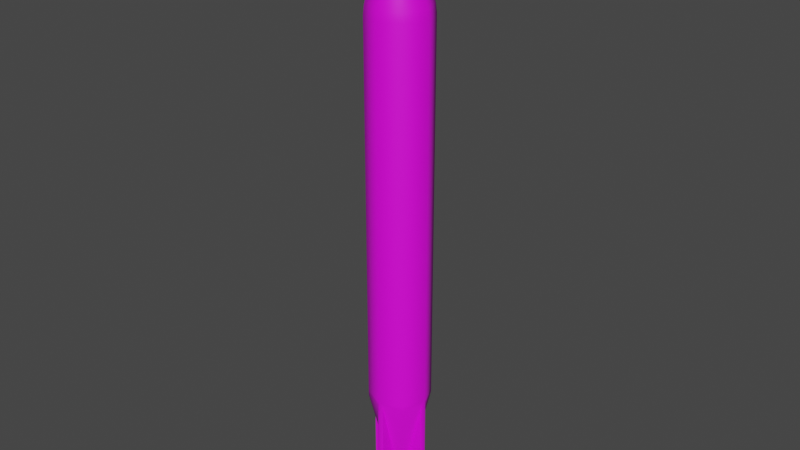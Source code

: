 # Source: RA-7-Rocket.blend  (saved by Blender 2.93.21; exported with 4.5.12 LTS)
import bpy
from mathutils import Matrix  # noqa: F401  (used for matrix-valued properties, if any)

bpy.ops.wm.read_factory_settings(use_empty=True)
scene = bpy.context.scene
scene.name = 'Scene'

# ---- collections
col_collection = bpy.data.collections.new('Collection'); scene.collection.children.link(col_collection)

# ---- images (referenced by path relative to the original .blend; pixels are not part of the script)
import os
ASSET_DIR = os.environ.get("B2B_ASSET_DIR", "")  # directory of the original .blend (textures are referenced by path, not embedded)
HERE = os.path.dirname(os.path.abspath(__file__))  # packed textures are extracted next to this script under _unpacked/

def load_image(name, relpath, width, height, colorspace="sRGB"):
    """Load a texture the original file referenced (path relative to the .blend, or extracted next to this script)."""
    p = next((c for c in (os.path.join(HERE, relpath), os.path.join(ASSET_DIR, relpath)) if relpath and os.path.exists(c)), "")
    if p:
        img = bpy.data.images.load(p, check_existing=True)
        img.name = name
    else:  # same state as the original file: an image datablock whose file is absent (Cycles renders it pink)
        img = bpy.data.images.new(name, width, height)
        img.source = "FILE"
        img.filepath = "//" + (relpath or name)
    img.colorspace_settings.name = colorspace
    return img
img_ra_7_png = load_image('RA-7.png', 'RA-7.png', 1024, 1024, 'sRGB')

# ---- materials (node trees are filled in below, after node groups)
mat_material_001 = bpy.data.materials.new('Material.001')
mat_material_001.use_transparent_shadow = False

# ---- material node trees
mat_material_001.use_nodes = True; mat_material_001.node_tree.nodes.clear()
_N = mat_material_001.node_tree.nodes; _L = mat_material_001.node_tree.links
n0 = _N.new('ShaderNodeBsdfPrincipled'); n0.name = 'Principled BSDF'; n0.location = (10, 300)
n0.distribution = 'GGX'
n0.subsurface_method = 'BURLEY'
n0.inputs[3].default_value = 1.45
n0.inputs[27].default_value = (0.0, 0.0, 0.0, 1.0)
n0.inputs[28].default_value = 1.0
n1 = _N.new('ShaderNodeOutputMaterial'); n1.name = 'Material Output'; n1.location = (300, 300)
n2 = _N.new('ShaderNodeTexImage'); n2.name = 'Image Texture'; n2.location = (-280, 280)
n2.image = img_ra_7_png
_L.new(n0.outputs[0], n1.inputs[0])
_L.new(n2.outputs[0], n0.inputs[0])
n1.is_active_output = True

# ---- world
world_world = bpy.data.worlds.new('World'); scene.world = world_world
world_world.use_nodes = True; world_world.node_tree.nodes.clear()
_N = world_world.node_tree.nodes; _L = world_world.node_tree.links
n0 = _N.new('ShaderNodeOutputWorld'); n0.name = 'World Output'; n0.location = (300, 300)
n1 = _N.new('ShaderNodeBackground'); n1.name = 'Background'; n1.location = (10, 300)
n1.inputs[0].default_value = (0.05088, 0.05088, 0.05088, 1.0)
_L.new(n1.outputs[0], n0.inputs[0])
n0.is_active_output = True
world_world.color = (0.05088, 0.05088, 0.05088)
world_world.use_sun_shadow = False
world_world.sun_shadow_jitter_overblur = 0.0

# ---- meshes
me_cylinder = bpy.data.meshes.new('Cylinder')
me_cylinder.from_pydata([(0.1984, -0.1984, -0.8067), (0.1984, 0.1984, -0.8067), (-0.1984, 0.1984, -0.8067), (-0.1984, -0.1984, -0.8067), (5.021e-09, -0.06808, 3.65), (0.04814, -0.04814, 3.65), (0.06808, 0.0, 3.65), (0.04814, 0.04814, 3.65), (-9.304e-10, 0.06808, 3.65), (-0.04814, 0.04814, 3.65), (-0.06808, 0.0, 3.65), (-0.04814, -0.04814, 3.65), (7.157e-09, -0.04095, 3.672), (0.02896, -0.02896, 3.672), (0.04095, 2.384e-07, 3.672), (0.02896, 0.02896, 3.672), (3.577e-09, 0.04095, 3.672), (-0.02896, 0.02896, 3.672), (-0.04095, 2.384e-07, 3.672), (-0.02896, -0.02896, 3.672), (1.118e-08, 2.384e-07, 3.686), (2.042e-10, -0.2719, 2.752), (0.0, -0.2806, 2.675), (0.1984, -0.1984, 2.675), (0.1923, -0.1923, 2.752), (0.2806, 2.384e-07, 2.675), (0.2719, 1.192e-07, 2.752), (0.1984, 0.1984, 2.675), (0.1923, 0.1923, 2.752), (-2.453e-08, 0.2806, 2.675), (-2.357e-08, 0.2719, 2.752), (-0.1984, 0.1984, 2.675), (-0.1923, 0.1923, 2.752), (-0.2806, 2.384e-07, 2.675), (-0.2719, 1.192e-07, 2.752), (-0.1984, -0.1984, 2.675), (-0.1923, -0.1923, 2.752), (0.03642, -0.03642, -1.648), (9.617e-09, -0.0515, -1.648), (0.0515, -1.192e-07, -1.648), (0.03642, 0.03642, -1.648), (5.356e-09, 0.0515, -1.648), (-0.03642, 0.03642, -1.648), (-0.0515, -1.192e-07, -1.648), (-0.03642, -0.03642, -1.648), (0.0546, -0.0546, -1.648), (0.0546, 0.0546, -1.648), (-0.0546, 0.0546, -1.648), (-0.0546, -0.0546, -1.648), (1.071e-08, 0.0, -1.607), (0.02747, -0.2692, -0.8067), (0.02747, 0.2692, -0.8067), (0.02747, -0.2692, -1.92), (0.02747, 0.2692, -1.92), (0.02747, -0.122, -1.875), (0.02747, 0.122, -1.875), (0.02747, -0.06584, -1.648), (0.02747, 0.06584, -1.648), (4.441e-16, -0.2806, -0.8067), (-0.02747, -0.2692, -0.8067), (-0.02747, 0.2692, -0.8067), (4.441e-16, 0.2806, -0.8067), (8.882e-16, -0.2806, -1.92), (-0.02747, -0.2692, -1.92), (-0.02747, 0.2692, -1.92), (8.882e-16, 0.2806, -1.92), (8.882e-16, -0.1334, -1.875), (-0.02747, -0.122, -1.875), (-0.02747, 0.122, -1.875), (8.882e-16, 0.1334, -1.875), (8.882e-16, -0.07722, -1.648), (-0.02747, -0.06584, -1.648), (-0.02747, 0.06584, -1.648), (8.882e-16, 0.07722, -1.648), (4.441e-16, -0.2806, -0.7613), (0.1984, -0.1984, -0.7613), (-0.1984, -0.1984, -0.7613), (0.2806, 0.0, -0.7613), (0.1984, 0.1984, -0.7613), (-2.453e-08, 0.2806, -0.7613), (-0.1984, 0.1984, -0.7613), (-0.2806, 0.0, -0.7613), (-0.2692, -0.02747, -0.8067), (0.2692, -0.02747, -0.8067), (-0.2692, -0.02747, -1.92), (0.2692, -0.02747, -1.92), (-0.122, -0.02747, -1.875), (0.122, -0.02747, -1.875), (-0.06584, -0.02747, -1.648), (0.06584, -0.02747, -1.648), (-0.2806, -1.192e-07, -0.8067), (-0.2692, 0.02747, -0.8067), (0.2692, 0.02747, -0.8067), (0.2806, -1.192e-07, -0.8067), (-0.2806, 0.0, -1.92), (-0.2692, 0.02747, -1.92), (0.2692, 0.02747, -1.92), (0.2806, 0.0, -1.92), (-0.1334, 0.0, -1.875), (-0.122, 0.02747, -1.875), (0.122, 0.02747, -1.875), (0.1334, 0.0, -1.875), (-0.07722, 0.0, -1.648), (-0.06584, 0.02747, -1.648), (0.06584, 0.02747, -1.648), (0.07722, -1.192e-07, -1.648)], [(70, 58), (73, 61)], [(81, 80, 2, 91), (24, 26, 6, 5), (26, 28, 7, 6), (28, 30, 8, 7), (30, 32, 9, 8), (32, 34, 10, 9), (57, 46, 40, 41), (34, 36, 11, 10), (36, 21, 4, 11), (59, 74, 76, 3), (4, 5, 13, 12), (79, 78, 1, 51), (79, 60, 2, 80), (77, 75, 0, 83), (82, 3, 76, 81), (74, 50, 0, 75), (77, 92, 1, 78), (18, 19, 20), (11, 4, 12, 19), (9, 10, 18, 17), (7, 8, 16, 15), (5, 6, 14, 13), (10, 11, 19, 18), (8, 9, 17, 16), (6, 7, 15, 14), (16, 17, 20), (14, 15, 20), (12, 13, 20), (19, 12, 20), (17, 18, 20), (15, 16, 20), (13, 14, 20), (22, 23, 24, 21), (23, 25, 26, 24), (25, 27, 28, 26), (27, 29, 30, 28), (29, 31, 32, 30), (31, 33, 34, 32), (33, 35, 36, 34), (35, 22, 21, 36), (21, 24, 5, 4), (42, 41, 49), (59, 71, 67, 63), (48, 44, 38, 71), (50, 52, 54, 56), (72, 41, 42, 47), (59, 3, 48, 71), (72, 47, 2, 60), (38, 37, 45, 56), (39, 89, 45, 37), (104, 39, 40, 46), (40, 39, 49), (37, 38, 49), (38, 44, 49), (43, 42, 49), (41, 40, 49), (39, 37, 49), (44, 43, 49), (58, 62, 52, 50), (53, 55, 69, 65), (62, 66, 54, 52), (55, 57, 73, 69), (66, 70, 56, 54), (58, 59, 63, 62), (64, 65, 69, 68), (62, 63, 67, 66), (68, 69, 73, 72), (66, 67, 71, 70), (25, 77, 78, 27), (29, 79, 80, 31), (33, 81, 76, 35), (27, 78, 79, 29), (22, 74, 75, 23), (23, 75, 77, 25), (31, 80, 81, 33), (35, 76, 74, 22), (45, 0, 50, 56), (53, 51, 57, 55), (64, 68, 72, 60), (46, 57, 51, 1), (91, 103, 99, 95), (82, 84, 86, 88), (83, 85, 97, 93), (90, 94, 84, 82), (85, 87, 101, 97), (94, 98, 86, 84), (87, 89, 105, 101), (98, 102, 88, 86), (92, 93, 97, 96), (90, 91, 95, 94), (96, 97, 101, 100), (94, 95, 99, 98), (100, 101, 105, 104), (98, 99, 103, 102), (85, 83, 89, 87), (96, 100, 104, 92), (47, 103, 91, 2), (48, 3, 82, 88), (45, 89, 83, 0), (1, 92, 104, 46), (43, 44, 48, 88), (43, 103, 47, 42), (72, 73, 41), (57, 41, 73), (70, 71, 38), (56, 70, 38), (105, 89, 39), (39, 104, 105), (103, 43, 102), (88, 102, 43), (83, 93, 77), (92, 77, 93), (51, 61, 79), (60, 79, 61), (91, 90, 81), (82, 81, 90), (74, 59, 58), (50, 74, 58), (60, 61, 65, 64), (51, 53, 65, 61)])
me_cylinder.polygons.foreach_set('use_smooth', [True] * 120)
_k = set([(37, 38), (37, 39), (38, 44), (39, 40), (40, 41), (41, 42), (42, 43), (43, 44), (45, 56), (45, 89), (46, 57), (46, 104), (47, 72), (47, 103), (48, 71), (48, 88), (50, 52), (50, 56), (51, 53), (51, 57), (52, 54), (52, 62), (53, 55), (53, 65), (54, 56), (54, 66), (55, 57), (55, 69), (56, 70), (57, 73), (59, 63), (59, 71), (60, 64), (60, 72), (62, 63), (63, 67), (64, 65), (64, 68), (66, 67), (67, 71), (68, 69), (68, 72), (70, 71), (72, 73), (82, 84), (82, 88), (83, 85), (83, 89), (84, 86), (84, 94), (85, 87), (85, 97), (86, 88), (86, 98), (87, 89), (87, 101), (88, 102), (89, 105), (91, 95), (91, 103), (92, 96), (92, 104), (94, 95), (95, 99), (96, 97), (96, 100), (98, 99), (99, 103), (100, 101), (100, 104), (102, 103), (104, 105)])
me_cylinder.attributes.new('sharp_edge', 'BOOLEAN', 'EDGE').data.foreach_set('value', [ (min(e.vertices), max(e.vertices)) in _k for e in me_cylinder.edges])
_uv = me_cylinder.uv_layers.new(name='UVMap')
_uv.uv.foreach_set('vector', [0.427, 0.1632, 0.427, 0.09497, 0.4483, 0.09677, 0.4483, 0.1549, 0.8649, 0.6351, 0.8985, 0.6351, 0.8503, 0.9827, 0.8408, 0.9827, 0.8985, 0.6351, 0.9321, 0.6351, 0.8598, 0.9827, 0.8503, 0.9827, 0.9321, 0.6351, 0.9656, 0.6351, 0.8693, 0.9827, 0.8598, 0.9827, 0.6971, 0.6351, 0.7307, 0.6351, 0.8029, 0.9827, 0.7934, 0.9827, 0.7307, 0.6351, 0.7642, 0.6351, 0.8124, 0.9827, 0.8029, 0.9827, 0.6065, 0.771, 0.6191, 0.7836, 0.6047, 0.7895, 0.5879, 0.7727, 0.7642, 0.6351, 0.7978, 0.6351, 0.8219, 0.9827, 0.8124, 0.9827, 0.7978, 0.6351, 0.8314, 0.6351, 0.8314, 0.9827, 0.8219, 0.9827, 0.4483, 0.2904, 0.427, 0.2999, 0.427, 0.2314, 0.4483, 0.232, 0.4904, 0.6822, 0.5098, 0.6621, 0.5172, 0.678, 0.5067, 0.6884, 0.427, 0.5722, 0.427, 0.5048, 0.4483, 0.503, 0.4483, 0.5605, 0.427, 0.02742, 0.4483, 0.03918, 0.4483, 0.09677, 0.427, 0.09497, 0.427, 0.4366, 0.427, 0.3683, 0.4483, 0.3677, 0.4483, 0.4259, 0.4483, 0.1738, 0.4483, 0.232, 0.427, 0.2314, 0.427, 0.1632, 0.427, 0.2999, 0.4483, 0.3094, 0.4483, 0.3677, 0.427, 0.3683, 0.427, 0.4366, 0.4483, 0.4448, 0.4483, 0.503, 0.427, 0.5048, 0.5171, 0.7136, 0.5065, 0.7032, 0.5244, 0.6958, 0.4905, 0.7098, 0.4904, 0.6822, 0.5067, 0.6884, 0.5065, 0.7032, 0.538, 0.73, 0.5099, 0.7295, 0.5171, 0.7136, 0.5318, 0.7135, 0.5583, 0.6813, 0.5583, 0.7099, 0.5418, 0.703, 0.5422, 0.6886, 0.5098, 0.6621, 0.538, 0.6616, 0.5319, 0.6781, 0.5172, 0.678, 0.5099, 0.7295, 0.4905, 0.7098, 0.5065, 0.7032, 0.5171, 0.7136, 0.5583, 0.7099, 0.538, 0.73, 0.5318, 0.7135, 0.5418, 0.703, 0.538, 0.6616, 0.5583, 0.6813, 0.5422, 0.6886, 0.5319, 0.6781, 0.5418, 0.703, 0.5318, 0.7135, 0.5244, 0.6958, 0.5319, 0.6781, 0.5422, 0.6886, 0.5244, 0.6958, 0.5067, 0.6884, 0.5172, 0.678, 0.5244, 0.6958, 0.5065, 0.7032, 0.5067, 0.6884, 0.5244, 0.6958, 0.5318, 0.7135, 0.5171, 0.7136, 0.5244, 0.6958, 0.5422, 0.6886, 0.5418, 0.703, 0.5244, 0.6958, 0.5172, 0.678, 0.5319, 0.6781, 0.5244, 0.6958, 0.2126, 0.8387, 0.2634, 0.8387, 0.2634, 0.8573, 0.2126, 0.8573, 0.2634, 0.8387, 0.3143, 0.8387, 0.3143, 0.8573, 0.2634, 0.8573, 0.3143, 0.8387, 0.3651, 0.8387, 0.3651, 0.8573, 0.3143, 0.8573, 0.3651, 0.8387, 0.416, 0.8387, 0.416, 0.8573, 0.3651, 0.8573, 0.009109, 0.8387, 0.05997, 0.8387, 0.05997, 0.8573, 0.009109, 0.8573, 0.05997, 0.8387, 0.1108, 0.8387, 0.1108, 0.8573, 0.05997, 0.8573, 0.1108, 0.8387, 0.1617, 0.8387, 0.1617, 0.8573, 0.1108, 0.8573, 0.1617, 0.8387, 0.2126, 0.8387, 0.2126, 0.8573, 0.1617, 0.8573, 0.8314, 0.6351, 0.8649, 0.6351, 0.8408, 0.9827, 0.8314, 0.9827, 0.564, 0.7727, 0.5879, 0.7727, 0.5759, 0.8015, 0.839, 0.6105, 0.7287, 0.1548, 0.7591, 0.03169, 0.8388, 0.007623, 0.5327, 0.8194, 0.5471, 0.8134, 0.564, 0.8303, 0.5453, 0.8319, 0.8712, 0.6105, 0.871, 0.007615, 0.9508, 0.03165, 0.9812, 0.1548, 0.5758, 0.7583, 0.5879, 0.7727, 0.564, 0.7727, 0.558, 0.7583, 0.4483, 0.2904, 0.4483, 0.232, 0.7159, 0.2312, 0.7159, 0.2407, 0.7159, 0.08855, 0.7159, 0.09769, 0.4483, 0.09677, 0.4483, 0.03918, 0.564, 0.8303, 0.5879, 0.8303, 0.5938, 0.8447, 0.576, 0.8446, 0.6047, 0.8134, 0.6064, 0.8321, 0.5938, 0.8447, 0.5879, 0.8303, 0.6191, 0.8014, 0.6047, 0.8134, 0.6047, 0.7895, 0.6191, 0.7836, 0.6047, 0.7895, 0.6047, 0.8134, 0.5759, 0.8015, 0.5879, 0.8303, 0.564, 0.8303, 0.5759, 0.8015, 0.564, 0.8303, 0.5471, 0.8134, 0.5759, 0.8015, 0.5471, 0.7895, 0.564, 0.7727, 0.5759, 0.8015, 0.5879, 0.7727, 0.6047, 0.7895, 0.5759, 0.8015, 0.6047, 0.8134, 0.5879, 0.8303, 0.5759, 0.8015, 0.5471, 0.8134, 0.5471, 0.7895, 0.5759, 0.8015, 0.8551, 0.6105, 0.8549, 0.007619, 0.871, 0.007615, 0.8712, 0.6105, 0.5097, 0.5553, 0.6194, 0.5529, 0.6144, 0.5736, 0.5026, 0.5736, 0.5026, 0.5736, 0.6144, 0.5736, 0.6194, 0.5942, 0.5097, 0.5919, 0.6194, 0.5529, 0.7814, 0.5531, 0.7795, 0.5736, 0.6144, 0.5736, 0.6144, 0.5736, 0.7795, 0.5736, 0.7814, 0.594, 0.6194, 0.5942, 0.8551, 0.6105, 0.839, 0.6105, 0.8388, 0.007623, 0.8549, 0.007619, 0.5097, 0.5919, 0.5026, 0.5736, 0.6144, 0.5736, 0.6194, 0.5942, 0.5026, 0.5736, 0.5097, 0.5553, 0.6194, 0.5529, 0.6144, 0.5736, 0.6194, 0.5942, 0.6144, 0.5736, 0.7795, 0.5736, 0.7814, 0.594, 0.6144, 0.5736, 0.6194, 0.5529, 0.7814, 0.5531, 0.7795, 0.5736, 0.3143, 0.8387, 0.3143, 0.01213, 0.3651, 0.01213, 0.3651, 0.8387, 0.009109, 0.8387, 0.009109, 0.01213, 0.05997, 0.01213, 0.05997, 0.8387, 0.1108, 0.8387, 0.1108, 0.01213, 0.1617, 0.01213, 0.1617, 0.8387, 0.3651, 0.8387, 0.3651, 0.01213, 0.416, 0.01213, 0.416, 0.8387, 0.2126, 0.8387, 0.2126, 0.01213, 0.2634, 0.01213, 0.2634, 0.8387, 0.2634, 0.8387, 0.2634, 0.01213, 0.3143, 0.01213, 0.3143, 0.8387, 0.05997, 0.8387, 0.05997, 0.01213, 0.1108, 0.01213, 0.1108, 0.8387, 0.1617, 0.8387, 0.1617, 0.01213, 0.2126, 0.01213, 0.2126, 0.8387, 0.7159, 0.367, 0.4483, 0.3677, 0.4483, 0.3094, 0.7159, 0.3575, 0.8388, 0.007618, 0.839, 0.6105, 0.7287, 0.1548, 0.7591, 0.03169, 0.8711, 0.007611, 0.9508, 0.03164, 0.9812, 0.1548, 0.8712, 0.6105, 0.7159, 0.5035, 0.7159, 0.5128, 0.4483, 0.5605, 0.4483, 0.503, 0.839, 0.6105, 0.7288, 0.1548, 0.7592, 0.03167, 0.8389, 0.007613, 0.8712, 0.6105, 0.8712, 0.007612, 0.9509, 0.03166, 0.9813, 0.1548, 0.839, 0.6105, 0.8389, 0.007625, 0.855, 0.007622, 0.8551, 0.6105, 0.8551, 0.6105, 0.8551, 0.007613, 0.8712, 0.007612, 0.8712, 0.6105, 0.5097, 0.5553, 0.6194, 0.5529, 0.6144, 0.5736, 0.5026, 0.5736, 0.5026, 0.5736, 0.6144, 0.5736, 0.6194, 0.5942, 0.5097, 0.5919, 0.6194, 0.5529, 0.7814, 0.5531, 0.7795, 0.5736, 0.6144, 0.5736, 0.6144, 0.5736, 0.7795, 0.5736, 0.7814, 0.594, 0.6194, 0.5942, 0.8712, 0.6105, 0.8551, 0.6105, 0.855, 0.007622, 0.8711, 0.007619, 0.8551, 0.6105, 0.839, 0.6105, 0.8389, 0.007613, 0.8551, 0.007613, 0.5097, 0.5919, 0.5026, 0.5736, 0.6144, 0.5736, 0.6194, 0.5942, 0.5026, 0.5736, 0.5097, 0.5553, 0.6194, 0.5529, 0.6144, 0.5736, 0.6194, 0.5942, 0.6144, 0.5736, 0.7795, 0.5736, 0.7814, 0.594, 0.6144, 0.5736, 0.6194, 0.5529, 0.7814, 0.5531, 0.7795, 0.5736, 0.8389, 0.007625, 0.839, 0.6105, 0.7287, 0.1548, 0.7591, 0.03169, 0.8711, 0.007619, 0.9508, 0.03165, 0.9813, 0.1548, 0.8712, 0.6105, 0.7159, 0.09769, 0.7159, 0.1072, 0.4483, 0.1549, 0.4483, 0.09677, 0.7159, 0.2312, 0.4483, 0.232, 0.4483, 0.1738, 0.7159, 0.2217, 0.7159, 0.367, 0.7159, 0.3765, 0.4483, 0.4259, 0.4483, 0.3677, 0.4483, 0.503, 0.4483, 0.4448, 0.7159, 0.4942, 0.7159, 0.5035, 0.5471, 0.7895, 0.5471, 0.8134, 0.5327, 0.8194, 0.5328, 0.8016, 0.5471, 0.7895, 0.5455, 0.7709, 0.558, 0.7583, 0.564, 0.7727, 0.5758, 0.7583, 0.5938, 0.7583, 0.5879, 0.7727, 0.6065, 0.771, 0.5879, 0.7727, 0.5938, 0.7583, 0.558, 0.8447, 0.5453, 0.8319, 0.564, 0.8303, 0.576, 0.8446, 0.558, 0.8447, 0.564, 0.8303, 0.6191, 0.8194, 0.6064, 0.8321, 0.6047, 0.8134, 0.6047, 0.8134, 0.6191, 0.8014, 0.6191, 0.8194, 0.5455, 0.7709, 0.5471, 0.7895, 0.5327, 0.7836, 0.5328, 0.8016, 0.5327, 0.7836, 0.5471, 0.7895, 0.4483, 0.4259, 0.4483, 0.4354, 0.427, 0.4366, 0.4483, 0.4448, 0.427, 0.4366, 0.4483, 0.4354, 0.4483, 0.5605, 0.4485, 0.5717, 0.427, 0.5722, 0.4483, 0.03918, 0.427, 0.02742, 0.4483, 0.02715, 0.4483, 0.1549, 0.4483, 0.1644, 0.427, 0.1632, 0.4483, 0.1738, 0.427, 0.1632, 0.4483, 0.1644, 0.427, 0.2999, 0.4483, 0.2904, 0.4483, 0.2999, 0.4483, 0.3094, 0.427, 0.2999, 0.4483, 0.2999, 0.8712, 0.6105, 0.8551, 0.6105, 0.8549, 0.007615, 0.8711, 0.007611, 0.839, 0.6105, 0.8388, 0.007618, 0.8549, 0.007615, 0.8551, 0.6105])
me_cylinder.materials.append(mat_material_001)
me_cylinder.use_remesh_fix_poles = True
me_cylinder.use_remesh_preserve_attributes = False
me_cylinder.update()

# ---- objects
ob_ra_7 = bpy.data.objects.new('RA-7', me_cylinder)

# ---- transforms, parenting, visibility, modifiers, constraints
ob_ra_7.location = (0.0, 0.0, 0.0)

# ---- collection membership
col_collection.objects.link(ob_ra_7)

# ---- scene / render settings (as saved in the file)
scene.frame_start = 1; scene.frame_end = 250; scene.frame_set(1)
scene.render.engine = 'BLENDER_EEVEE_NEXT'
scene.cycles.use_denoising = False
scene.cycles.samples = 128
scene.cycles.sampling_pattern = 'TABULATED_SOBOL'
scene.cycles.use_adaptive_sampling = False
scene.cycles.use_light_tree = False
scene.view_settings.view_transform = 'Filmic'
bpy.context.view_layer.update()

# ---- added for rendering (the .blend has no active camera and no usable light): camera, sun
cam_auto = bpy.data.cameras.new('AutoCamera')
cam_auto.lens = 50.0
cam_auto.sensor_width = 36.0
cam_auto.clip_end = 1000.0
ob_auto_camera = bpy.data.objects.new('AutoCamera', cam_auto)
scene.collection.objects.link(ob_auto_camera)
ob_auto_camera.location = (5.2379, -6.28548, 5.07347)
ob_auto_camera.rotation_euler = (1.09748, -7.21219e-08, 0.694738)
scene.camera = ob_auto_camera
light_auto_sun = bpy.data.lights.new('AutoSun', 'SUN')
light_auto_sun.energy = 3.0
light_auto_sun.angle = 0.0523599
ob_auto_sun = bpy.data.objects.new('AutoSun', light_auto_sun)
scene.collection.objects.link(ob_auto_sun)
ob_auto_sun.rotation_euler = (0.872665, 0.174533, 0.523599)
bpy.context.view_layer.update()
